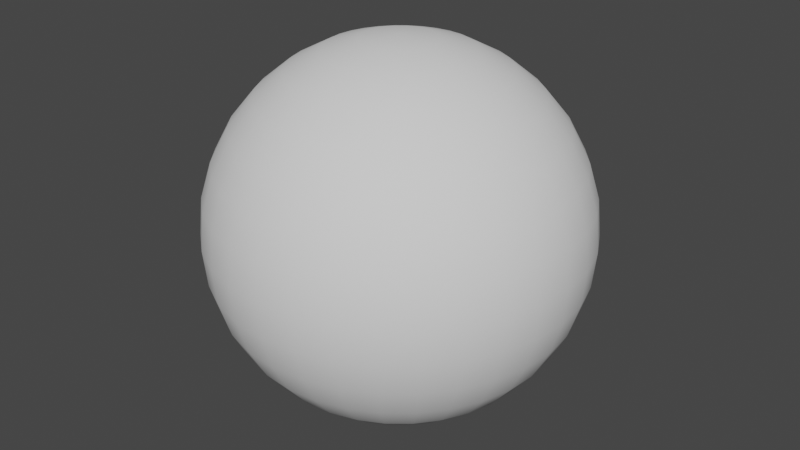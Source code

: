 # Source: sphere.blend  (saved by Blender 3.3.6; exported with 4.5.12 LTS)
import bpy
from mathutils import Matrix  # noqa: F401  (used for matrix-valued properties, if any)

bpy.ops.wm.read_factory_settings(use_empty=True)
scene = bpy.context.scene
scene.name = 'Scene'

# ---- collections
col_collection = bpy.data.collections.new('Collection'); scene.collection.children.link(col_collection)

# ---- world
world_world = bpy.data.worlds.new('World'); scene.world = world_world
world_world.use_nodes = True; world_world.node_tree.nodes.clear()
_N = world_world.node_tree.nodes; _L = world_world.node_tree.links
n0 = _N.new('ShaderNodeOutputWorld'); n0.name = 'World Output'; n0.location = (300, 300)
n1 = _N.new('ShaderNodeBackground'); n1.name = 'Background'; n1.location = (10, 300)
n1.inputs[0].default_value = (0.05088, 0.05088, 0.05088, 1.0)
_L.new(n1.outputs[0], n0.inputs[0])
n0.is_active_output = True
world_world.color = (0.05088, 0.05088, 0.05088)
world_world.use_sun_shadow = False
world_world.sun_shadow_jitter_overblur = 0.0

# ---- meshes
me_sphere = bpy.data.meshes.new('Sphere')
me_sphere.from_pydata([(2.229e-08, 0.2778, 0.4157), (2.229e-08, 0.4157, 0.2778), (2.229e-08, 0.4904, 0.09755), (2.229e-08, 0.5, 0.0), (2.229e-08, 0.4904, -0.09755), (2.229e-08, 0.4157, -0.2778), (0.01903, 0.09567, 0.4904), (0.03733, 0.1877, 0.4619), (0.05419, 0.2724, 0.4157), (0.06897, 0.3468, 0.3536), (0.08111, 0.4077, 0.2778), (0.09012, 0.4531, 0.1913), (0.09567, 0.481, 0.09755), (0.09755, 0.4904, 0.0), (0.09567, 0.481, -0.09755), (0.09012, 0.4531, -0.1913), (0.08111, 0.4077, -0.2778), (0.06897, 0.3468, -0.3536), (0.05419, 0.2724, -0.4157), (0.03733, 0.1877, -0.4619), (0.01903, 0.09567, -0.4904), (0.03733, 0.09012, 0.4904), (0.07322, 0.1768, 0.4619), (0.1063, 0.2566, 0.4157), (0.1353, 0.3266, 0.3536), (0.1591, 0.3841, 0.2778), (0.1768, 0.4268, 0.1913), (0.1877, 0.4531, 0.09755), (0.1913, 0.4619, 0.0), (0.1877, 0.4531, -0.09755), (0.1768, 0.4268, -0.1913), (0.1591, 0.3841, -0.2778), (0.1353, 0.3266, -0.3536), (0.1063, 0.2566, -0.4157), (0.07322, 0.1768, -0.4619), (0.03733, 0.09012, -0.4904), (0.05419, 0.08111, 0.4904), (0.1063, 0.1591, 0.4619), (0.1543, 0.231, 0.4157), (0.1964, 0.294, 0.3536), (0.231, 0.3457, 0.2778), (0.2566, 0.3841, 0.1913), (0.2724, 0.4077, 0.09755), (0.2778, 0.4157, 0.0), (0.2724, 0.4077, -0.09755), (0.2566, 0.3841, -0.1913), (0.231, 0.3457, -0.2778), (0.1964, 0.294, -0.3536), (0.1543, 0.231, -0.4157), (0.1063, 0.1591, -0.4619), (0.05419, 0.08111, -0.4904), (0.06897, 0.06897, 0.4904), (0.1353, 0.1353, 0.4619), (0.1964, 0.1964, 0.4157), (0.25, 0.25, 0.3536), (0.294, 0.294, 0.2778), (0.3266, 0.3266, 0.1913), (0.3468, 0.3468, 0.09755), (0.3536, 0.3536, 0.0), (0.3468, 0.3468, -0.09755), (0.3266, 0.3266, -0.1913), (0.294, 0.294, -0.2778), (0.25, 0.25, -0.3536), (0.1964, 0.1964, -0.4157), (0.1353, 0.1353, -0.4619), (0.06897, 0.06897, -0.4904), (0.08111, 0.05419, 0.4904), (0.1591, 0.1063, 0.4619), (0.231, 0.1543, 0.4157), (0.294, 0.1964, 0.3536), (0.3457, 0.231, 0.2778), (0.3841, 0.2566, 0.1913), (0.4077, 0.2724, 0.09755), (0.4157, 0.2778, 0.0), (0.4077, 0.2724, -0.09755), (0.3841, 0.2566, -0.1913), (0.3457, 0.231, -0.2778), (0.294, 0.1964, -0.3536), (0.231, 0.1543, -0.4157), (0.1591, 0.1063, -0.4619), (0.08111, 0.05419, -0.4904), (2.229e-08, 9.877e-09, 0.5), (0.09012, 0.03733, 0.4904), (0.1768, 0.07322, 0.4619), (0.2566, 0.1063, 0.4157), (0.3266, 0.1353, 0.3536), (0.3841, 0.1591, 0.2778), (0.4268, 0.1768, 0.1913), (0.4531, 0.1877, 0.09755), (0.4619, 0.1913, 0.0), (0.4531, 0.1877, -0.09755), (0.4268, 0.1768, -0.1913), (0.3841, 0.1591, -0.2778), (0.3266, 0.1353, -0.3536), (0.2566, 0.1063, -0.4157), (0.1768, 0.07322, -0.4619), (0.09012, 0.03733, -0.4904), (0.09567, 0.01903, 0.4904), (0.1877, 0.03733, 0.4619), (0.2724, 0.05419, 0.4157), (0.3468, 0.06897, 0.3536), (0.4077, 0.08111, 0.2778), (0.4531, 0.09012, 0.1913), (0.481, 0.09567, 0.09755), (0.4904, 0.09755, 0.0), (0.481, 0.09567, -0.09755), (0.4531, 0.09012, -0.1913), (0.4077, 0.08111, -0.2778), (0.3468, 0.06897, -0.3536), (0.2724, 0.05419, -0.4157), (0.1877, 0.03733, -0.4619), (0.09567, 0.01903, -0.4904), (0.09755, 4.289e-09, 0.4904), (0.1913, -1.298e-09, 0.4619), (0.2778, -1.62e-08, 0.4157), (0.3536, 1.733e-08, 0.3536), (0.4157, -3.483e-08, 0.2778), (0.4619, 3.223e-08, 0.1913), (0.4904, -3.483e-08, 0.09755), (0.5, -7.208e-08, 0.0), (0.4904, -3.483e-08, -0.09755), (0.4619, 3.223e-08, -0.1913), (0.4157, -3.483e-08, -0.2778), (0.3536, 1.733e-08, -0.3536), (0.2778, -1.62e-08, -0.4157), (0.1913, -1.298e-09, -0.4619), (0.09755, 4.289e-09, -0.4904), (0.09567, -0.01903, 0.4904), (0.1877, -0.03733, 0.4619), (0.2724, -0.05419, 0.4157), (0.3468, -0.06897, 0.3536), (0.4077, -0.08111, 0.2778), (0.4531, -0.09012, 0.1913), (0.481, -0.09567, 0.09755), (0.4904, -0.09755, 0.0), (0.481, -0.09567, -0.09755), (0.4531, -0.09012, -0.1913), (0.4077, -0.08111, -0.2778), (0.3468, -0.06897, -0.3536), (0.2724, -0.05419, -0.4157), (0.1877, -0.03733, -0.4619), (0.09567, -0.01903, -0.4904), (0.09012, -0.03733, 0.4904), (0.1768, -0.07322, 0.4619), (0.2566, -0.1063, 0.4157), (0.3266, -0.1353, 0.3536), (0.3841, -0.1591, 0.2778), (0.4268, -0.1768, 0.1913), (0.4531, -0.1877, 0.09755), (0.4619, -0.1913, 0.0), (0.4531, -0.1877, -0.09755), (0.4268, -0.1768, -0.1913), (0.3841, -0.1591, -0.2778), (0.3266, -0.1353, -0.3536), (0.2566, -0.1063, -0.4157), (0.1768, -0.07322, -0.4619), (0.09012, -0.03733, -0.4904), (0.08111, -0.05419, 0.4904), (0.1591, -0.1063, 0.4619), (0.231, -0.1543, 0.4157), (0.294, -0.1964, 0.3536), (0.3457, -0.231, 0.2778), (0.3841, -0.2566, 0.1913), (0.4077, -0.2724, 0.09755), (0.4157, -0.2778, 0.0), (0.4077, -0.2724, -0.09755), (0.3841, -0.2566, -0.1913), (0.3457, -0.231, -0.2778), (0.294, -0.1964, -0.3536), (0.231, -0.1543, -0.4157), (0.1591, -0.1063, -0.4619), (0.08111, -0.05419, -0.4904), (0.06897, -0.06897, 0.4904), (0.1353, -0.1353, 0.4619), (0.1964, -0.1964, 0.4157), (0.25, -0.25, 0.3536), (0.294, -0.294, 0.2778), (0.3266, -0.3266, 0.1913), (0.3468, -0.3468, 0.09755), (0.3536, -0.3536, 0.0), (0.3468, -0.3468, -0.09755), (0.3266, -0.3266, -0.1913), (0.294, -0.294, -0.2778), (0.25, -0.25, -0.3536), (0.1964, -0.1964, -0.4157), (0.1353, -0.1353, -0.4619), (0.06897, -0.06897, -0.4904), (0.05419, -0.08111, 0.4904), (0.1063, -0.1591, 0.4619), (0.1543, -0.231, 0.4157), (0.1964, -0.294, 0.3536), (0.231, -0.3457, 0.2778), (0.2566, -0.3841, 0.1913), (0.2724, -0.4077, 0.09755), (0.2778, -0.4157, 0.0), (0.2724, -0.4077, -0.09755), (0.2566, -0.3841, -0.1913), (0.231, -0.3457, -0.2778), (0.1964, -0.294, -0.3536), (0.1543, -0.231, -0.4157), (0.1063, -0.1591, -0.4619), (0.05419, -0.08111, -0.4904), (0.03733, -0.09012, 0.4904), (0.07322, -0.1768, 0.4619), (0.1063, -0.2566, 0.4157), (0.1353, -0.3266, 0.3536), (0.1591, -0.3841, 0.2778), (0.1768, -0.4268, 0.1913), (0.1877, -0.4531, 0.09755), (0.1913, -0.4619, 0.0), (0.1877, -0.4531, -0.09755), (0.1768, -0.4268, -0.1913), (0.1591, -0.3841, -0.2778), (0.1353, -0.3266, -0.3536), (0.1063, -0.2566, -0.4157), (0.07322, -0.1768, -0.4619), (0.03733, -0.09012, -0.4904), (0.01903, -0.09567, 0.4904), (0.03733, -0.1877, 0.4619), (0.05419, -0.2724, 0.4157), (0.06897, -0.3468, 0.3536), (0.08111, -0.4077, 0.2778), (0.09012, -0.4531, 0.1913), (0.09567, -0.481, 0.09755), (0.09754, -0.4904, 0.0), (0.09567, -0.481, -0.09755), (0.09012, -0.4531, -0.1913), (0.08111, -0.4077, -0.2778), (0.06897, -0.3468, -0.3536), (0.05419, -0.2724, -0.4157), (0.03733, -0.1877, -0.4619), (0.01903, -0.09567, -0.4904), (1.856e-08, -0.09755, 0.4904), (-3.791e-09, -0.1913, 0.4619), (-2.614e-08, -0.2778, 0.4157), (1.484e-08, -0.3536, 0.3536), (-2.987e-08, -0.4157, 0.2778), (3.719e-08, -0.4619, 0.1913), (-4.477e-08, -0.4904, 0.09755), (-1.416e-07, -0.5, 0.0), (-4.477e-08, -0.4904, -0.09755), (3.719e-08, -0.4619, -0.1913), (-2.987e-08, -0.4157, -0.2778), (1.484e-08, -0.3536, -0.3536), (-2.614e-08, -0.2778, -0.4157), (-3.791e-09, -0.1913, -0.4619), (1.856e-08, -0.09755, -0.4904), (-0.01903, -0.09567, 0.4904), (-0.03733, -0.1877, 0.4619), (-0.05419, -0.2724, 0.4157), (-0.06897, -0.3468, 0.3536), (-0.08111, -0.4077, 0.2778), (-0.09012, -0.4531, 0.1913), (-0.09567, -0.481, 0.09755), (-0.09755, -0.4904, 0.0), (-0.09567, -0.481, -0.09755), (-0.09012, -0.4531, -0.1913), (-0.08111, -0.4077, -0.2778), (-0.06897, -0.3468, -0.3536), (-0.05419, -0.2724, -0.4157), (-0.03733, -0.1877, -0.4619), (-0.01903, -0.09567, -0.4904), (-0.03733, -0.09012, 0.4904), (-0.07322, -0.1768, 0.4619), (-0.1063, -0.2566, 0.4157), (-0.1353, -0.3266, 0.3536), (-0.1591, -0.3841, 0.2778), (-0.1768, -0.4268, 0.1913), (-0.1877, -0.4531, 0.09755), (-0.1913, -0.4619, 0.0), (-0.1877, -0.4531, -0.09755), (-0.1768, -0.4268, -0.1913), (-0.1591, -0.3841, -0.2778), (-0.1353, -0.3266, -0.3536), (-0.1063, -0.2566, -0.4157), (-0.07322, -0.1768, -0.4619), (-0.03733, -0.09012, -0.4904), (-0.05419, -0.08111, 0.4904), (-0.1063, -0.1591, 0.4619), (-0.1543, -0.231, 0.4157), (-0.1964, -0.294, 0.3536), (-0.231, -0.3457, 0.2778), (-0.2566, -0.3841, 0.1913), (-0.2724, -0.4077, 0.09755), (-0.2778, -0.4157, 0.0), (-0.2724, -0.4077, -0.09755), (-0.2566, -0.3841, -0.1913), (-0.231, -0.3457, -0.2778), (-0.1964, -0.294, -0.3536), (-0.1543, -0.231, -0.4157), (-0.1063, -0.1591, -0.4619), (-0.05419, -0.08111, -0.4904), (-0.06897, -0.06897, 0.4904), (-0.1353, -0.1353, 0.4619), (-0.1964, -0.1964, 0.4157), (-0.25, -0.25, 0.3536), (-0.294, -0.294, 0.2778), (-0.3266, -0.3266, 0.1913), (-0.3468, -0.3468, 0.09755), (-0.3536, -0.3536, 0.0), (-0.3468, -0.3468, -0.09755), (-0.3266, -0.3266, -0.1913), (-0.294, -0.294, -0.2778), (-0.25, -0.25, -0.3536), (-0.1964, -0.1964, -0.4157), (-0.1353, -0.1353, -0.4619), (-0.06897, -0.06897, -0.4904), (2.229e-08, 9.877e-09, -0.5), (-0.08111, -0.05419, 0.4904), (-0.1591, -0.1063, 0.4619), (-0.231, -0.1543, 0.4157), (-0.294, -0.1964, 0.3536), (-0.3457, -0.231, 0.2778), (-0.3841, -0.2566, 0.1913), (-0.4077, -0.2724, 0.09755), (-0.4157, -0.2778, 0.0), (-0.4077, -0.2724, -0.09755), (-0.3841, -0.2566, -0.1913), (-0.3457, -0.231, -0.2778), (-0.294, -0.1964, -0.3536), (-0.231, -0.1543, -0.4157), (-0.1591, -0.1063, -0.4619), (-0.08111, -0.05419, -0.4904), (-0.09012, -0.03733, 0.4904), (-0.1768, -0.07322, 0.4619), (-0.2566, -0.1063, 0.4157), (-0.3266, -0.1353, 0.3536), (-0.3841, -0.1591, 0.2778), (-0.4268, -0.1768, 0.1913), (-0.4531, -0.1877, 0.09755), (-0.4619, -0.1913, 0.0), (-0.4531, -0.1877, -0.09755), (-0.4268, -0.1768, -0.1913), (-0.3841, -0.1591, -0.2778), (-0.3266, -0.1353, -0.3536), (-0.2566, -0.1063, -0.4157), (-0.1768, -0.07322, -0.4619), (-0.09012, -0.03733, -0.4904), (-0.09567, -0.01903, 0.4904), (-0.1877, -0.03733, 0.4619), (-0.2724, -0.05419, 0.4157), (-0.3468, -0.06897, 0.3536), (-0.4077, -0.08111, 0.2778), (-0.4531, -0.09012, 0.1913), (-0.481, -0.09567, 0.09755), (-0.4904, -0.09754, 0.0), (-0.481, -0.09567, -0.09755), (-0.4531, -0.09012, -0.1913), (-0.4077, -0.08111, -0.2778), (-0.3468, -0.06897, -0.3536), (-0.2724, -0.05419, -0.4157), (-0.1877, -0.03733, -0.4619), (-0.09567, -0.01903, -0.4904), (-0.09755, 1.919e-08, 0.4904), (-0.1913, 3.595e-08, 0.4619), (-0.2778, 8.438e-08, 0.4157), (-0.3536, 2.478e-08, 0.3536), (-0.4157, 9.183e-08, 0.2778), (-0.4619, 1.733e-08, 0.1913), (-0.4904, 1.44e-07, 0.09755), (-0.5, 2.334e-07, 0.0), (-0.4904, 1.44e-07, -0.09755), (-0.4619, 1.733e-08, -0.1913), (-0.4157, 9.183e-08, -0.2778), (-0.3536, 2.478e-08, -0.3536), (-0.2778, 8.438e-08, -0.4157), (-0.1913, 3.595e-08, -0.4619), (-0.09755, 1.919e-08, -0.4904), (-0.09567, 0.01903, 0.4904), (-0.1877, 0.03733, 0.4619), (-0.2724, 0.05419, 0.4157), (-0.3468, 0.06897, 0.3536), (-0.4077, 0.08111, 0.2778), (-0.4531, 0.09012, 0.1913), (-0.481, 0.09567, 0.09755), (-0.4904, 0.09755, 0.0), (-0.481, 0.09567, -0.09755), (-0.4531, 0.09012, -0.1913), (-0.4077, 0.08111, -0.2778), (-0.3468, 0.06897, -0.3536), (-0.2724, 0.05419, -0.4157), (-0.1877, 0.03733, -0.4619), (-0.09567, 0.01903, -0.4904), (-0.09012, 0.03733, 0.4904), (-0.1768, 0.07322, 0.4619), (-0.2566, 0.1063, 0.4157), (-0.3266, 0.1353, 0.3536), (-0.3841, 0.1591, 0.2778), (-0.4268, 0.1768, 0.1913), (-0.4531, 0.1877, 0.09755), (-0.4619, 0.1913, 0.0), (-0.4531, 0.1877, -0.09755), (-0.4268, 0.1768, -0.1913), (-0.3841, 0.1591, -0.2778), (-0.3266, 0.1353, -0.3536), (-0.2566, 0.1063, -0.4157), (-0.1768, 0.07322, -0.4619), (-0.09012, 0.03733, -0.4904), (-0.08111, 0.05419, 0.4904), (-0.1591, 0.1063, 0.4619), (-0.231, 0.1543, 0.4157), (-0.294, 0.1964, 0.3536), (-0.3457, 0.231, 0.2778), (-0.3841, 0.2566, 0.1913), (-0.4077, 0.2724, 0.09755), (-0.4157, 0.2778, 0.0), (-0.4077, 0.2724, -0.09755), (-0.3841, 0.2566, -0.1913), (-0.3457, 0.231, -0.2778), (-0.294, 0.1964, -0.3536), (-0.231, 0.1543, -0.4157), (-0.1591, 0.1063, -0.4619), (-0.08111, 0.05419, -0.4904), (-0.06897, 0.06897, 0.4904), (-0.1353, 0.1353, 0.4619), (-0.1964, 0.1964, 0.4157), (-0.25, 0.25, 0.3536), (-0.294, 0.294, 0.2778), (-0.3266, 0.3266, 0.1913), (-0.3468, 0.3468, 0.09755), (-0.3536, 0.3536, 0.0), (-0.3468, 0.3468, -0.09755), (-0.3266, 0.3266, -0.1913), (-0.294, 0.294, -0.2778), (-0.25, 0.25, -0.3536), (-0.1964, 0.1964, -0.4157), (-0.1353, 0.1353, -0.4619), (-0.06897, 0.06897, -0.4904), (-0.05419, 0.08111, 0.4904), (-0.1063, 0.1591, 0.4619), (-0.1543, 0.231, 0.4157), (-0.1964, 0.294, 0.3536), (-0.231, 0.3457, 0.2778), (-0.2566, 0.3841, 0.1913), (-0.2724, 0.4077, 0.09755), (-0.2778, 0.4157, 0.0), (-0.2724, 0.4077, -0.09755), (-0.2566, 0.3841, -0.1913), (-0.231, 0.3457, -0.2778), (-0.1964, 0.294, -0.3536), (-0.1543, 0.231, -0.4157), (-0.1063, 0.1591, -0.4619), (-0.05419, 0.08111, -0.4904), (-0.03733, 0.09012, 0.4904), (-0.07322, 0.1768, 0.4619), (-0.1063, 0.2566, 0.4157), (-0.1353, 0.3266, 0.3536), (-0.1591, 0.3841, 0.2778), (-0.1768, 0.4268, 0.1913), (-0.1877, 0.4531, 0.09755), (-0.1913, 0.4619, 0.0), (-0.1877, 0.4531, -0.09755), (-0.1768, 0.4268, -0.1913), (-0.1591, 0.3841, -0.2778), (-0.1353, 0.3266, -0.3536), (-0.1063, 0.2566, -0.4157), (-0.07322, 0.1768, -0.4619), (-0.03733, 0.09012, -0.4904), (-0.01903, 0.09567, 0.4904), (-0.03733, 0.1877, 0.4619), (-0.05419, 0.2724, 0.4157), (-0.06897, 0.3468, 0.3536), (-0.08111, 0.4077, 0.2778), (-0.09012, 0.4531, 0.1913), (-0.09567, 0.481, 0.09755), (-0.09754, 0.4904, 0.0), (-0.09567, 0.481, -0.09755), (-0.09012, 0.4531, -0.1913), (-0.08111, 0.4077, -0.2778), (-0.06897, 0.3468, -0.3536), (-0.05419, 0.2724, -0.4157), (-0.03733, 0.1877, -0.4619), (-0.01903, 0.09567, -0.4904), (2.974e-08, 0.09755, 0.4904), (5.581e-08, 0.1913, 0.4619), (6.699e-08, 0.3536, 0.3536), (5.209e-08, 0.4619, 0.1913), (5.209e-08, 0.4619, -0.1913), (6.699e-08, 0.3536, -0.3536), (1.303e-07, 0.2778, -0.4157), (5.581e-08, 0.1913, -0.4619), (2.974e-08, 0.09755, -0.4904)], [], [(480, 479, 18, 19), (2, 476, 11, 12), (481, 480, 19, 20), (3, 2, 12, 13), (473, 81, 6), (307, 481, 20), (4, 3, 13, 14), (474, 473, 6, 7), (477, 4, 14, 15), (0, 474, 7, 8), (5, 477, 15, 16), (475, 0, 8, 9), (478, 5, 16, 17), (1, 475, 9, 10), (479, 478, 17, 18), (476, 1, 10, 11), (18, 17, 32, 33), (11, 10, 25, 26), (19, 18, 33, 34), (12, 11, 26, 27), (20, 19, 34, 35), (13, 12, 27, 28), (6, 81, 21), (307, 20, 35), (14, 13, 28, 29), (7, 6, 21, 22), (15, 14, 29, 30), (8, 7, 22, 23), (16, 15, 30, 31), (9, 8, 23, 24), (17, 16, 31, 32), (10, 9, 24, 25), (22, 21, 36, 37), (30, 29, 44, 45), (23, 22, 37, 38), (31, 30, 45, 46), (24, 23, 38, 39), (32, 31, 46, 47), (25, 24, 39, 40), (33, 32, 47, 48), (26, 25, 40, 41), (34, 33, 48, 49), (27, 26, 41, 42), (35, 34, 49, 50), (28, 27, 42, 43), (21, 81, 36), (307, 35, 50), (29, 28, 43, 44), (41, 40, 55, 56), (49, 48, 63, 64), (42, 41, 56, 57), (50, 49, 64, 65), (43, 42, 57, 58), (36, 81, 51), (307, 50, 65), (44, 43, 58, 59), (37, 36, 51, 52), (45, 44, 59, 60), (38, 37, 52, 53), (46, 45, 60, 61), (39, 38, 53, 54), (47, 46, 61, 62), (40, 39, 54, 55), (48, 47, 62, 63), (60, 59, 74, 75), (53, 52, 67, 68), (61, 60, 75, 76), (54, 53, 68, 69), (62, 61, 76, 77), (55, 54, 69, 70), (63, 62, 77, 78), (56, 55, 70, 71), (64, 63, 78, 79), (57, 56, 71, 72), (65, 64, 79, 80), (58, 57, 72, 73), (51, 81, 66), (307, 65, 80), (59, 58, 73, 74), (52, 51, 66, 67), (79, 78, 94, 95), (72, 71, 87, 88), (80, 79, 95, 96), (73, 72, 88, 89), (66, 81, 82), (307, 80, 96), (74, 73, 89, 90), (67, 66, 82, 83), (75, 74, 90, 91), (68, 67, 83, 84), (76, 75, 91, 92), (69, 68, 84, 85), (77, 76, 92, 93), (70, 69, 85, 86), (78, 77, 93, 94), (71, 70, 86, 87), (92, 91, 106, 107), (85, 84, 99, 100), (93, 92, 107, 108), (86, 85, 100, 101), (94, 93, 108, 109), (87, 86, 101, 102), (95, 94, 109, 110), (88, 87, 102, 103), (96, 95, 110, 111), (89, 88, 103, 104), (82, 81, 97), (307, 96, 111), (90, 89, 104, 105), (83, 82, 97, 98), (91, 90, 105, 106), (84, 83, 98, 99), (111, 110, 125, 126), (104, 103, 118, 119), (97, 81, 112), (307, 111, 126), (105, 104, 119, 120), (98, 97, 112, 113), (106, 105, 120, 121), (99, 98, 113, 114), (107, 106, 121, 122), (100, 99, 114, 115), (108, 107, 122, 123), (101, 100, 115, 116), (109, 108, 123, 124), (102, 101, 116, 117), (110, 109, 124, 125), (103, 102, 117, 118), (115, 114, 129, 130), (123, 122, 137, 138), (116, 115, 130, 131), (124, 123, 138, 139), (117, 116, 131, 132), (125, 124, 139, 140), (118, 117, 132, 133), (126, 125, 140, 141), (119, 118, 133, 134), (112, 81, 127), (307, 126, 141), (120, 119, 134, 135), (113, 112, 127, 128), (121, 120, 135, 136), (114, 113, 128, 129), (122, 121, 136, 137), (134, 133, 148, 149), (127, 81, 142), (307, 141, 156), (135, 134, 149, 150), (128, 127, 142, 143), (136, 135, 150, 151), (129, 128, 143, 144), (137, 136, 151, 152), (130, 129, 144, 145), (138, 137, 152, 153), (131, 130, 145, 146), (139, 138, 153, 154), (132, 131, 146, 147), (140, 139, 154, 155), (133, 132, 147, 148), (141, 140, 155, 156), (153, 152, 167, 168), (146, 145, 160, 161), (154, 153, 168, 169), (147, 146, 161, 162), (155, 154, 169, 170), (148, 147, 162, 163), (156, 155, 170, 171), (149, 148, 163, 164), (142, 81, 157), (307, 156, 171), (150, 149, 164, 165), (143, 142, 157, 158), (151, 150, 165, 166), (144, 143, 158, 159), (152, 151, 166, 167), (145, 144, 159, 160), (157, 81, 172), (307, 171, 186), (165, 164, 179, 180), (158, 157, 172, 173), (166, 165, 180, 181), (159, 158, 173, 174), (167, 166, 181, 182), (160, 159, 174, 175), (168, 167, 182, 183), (161, 160, 175, 176), (169, 168, 183, 184), (162, 161, 176, 177), (170, 169, 184, 185), (163, 162, 177, 178), (171, 170, 185, 186), (164, 163, 178, 179), (176, 175, 190, 191), (184, 183, 198, 199), (177, 176, 191, 192), (185, 184, 199, 200), (178, 177, 192, 193), (186, 185, 200, 201), (179, 178, 193, 194), (172, 81, 187), (307, 186, 201), (180, 179, 194, 195), (173, 172, 187, 188), (181, 180, 195, 196), (174, 173, 188, 189), (182, 181, 196, 197), (175, 174, 189, 190), (183, 182, 197, 198), (195, 194, 209, 210), (188, 187, 202, 203), (196, 195, 210, 211), (189, 188, 203, 204), (197, 196, 211, 212), (190, 189, 204, 205), (198, 197, 212, 213), (191, 190, 205, 206), (199, 198, 213, 214), (192, 191, 206, 207), (200, 199, 214, 215), (193, 192, 207, 208), (201, 200, 215, 216), (194, 193, 208, 209), (187, 81, 202), (307, 201, 216), (214, 213, 228, 229), (207, 206, 221, 222), (215, 214, 229, 230), (208, 207, 222, 223), (216, 215, 230, 231), (209, 208, 223, 224), (202, 81, 217), (307, 216, 231), (210, 209, 224, 225), (203, 202, 217, 218), (211, 210, 225, 226), (204, 203, 218, 219), (212, 211, 226, 227), (205, 204, 219, 220), (213, 212, 227, 228), (206, 205, 220, 221), (226, 225, 240, 241), (219, 218, 233, 234), (227, 226, 241, 242), (220, 219, 234, 235), (228, 227, 242, 243), (221, 220, 235, 236), (229, 228, 243, 244), (222, 221, 236, 237), (230, 229, 244, 245), (223, 222, 237, 238), (231, 230, 245, 246), (224, 223, 238, 239), (217, 81, 232), (307, 231, 246), (225, 224, 239, 240), (218, 217, 232, 233), (245, 244, 259, 260), (238, 237, 252, 253), (246, 245, 260, 261), (239, 238, 253, 254), (232, 81, 247), (307, 246, 261), (240, 239, 254, 255), (233, 232, 247, 248), (241, 240, 255, 256), (234, 233, 248, 249), (242, 241, 256, 257), (235, 234, 249, 250), (243, 242, 257, 258), (236, 235, 250, 251), (244, 243, 258, 259), (237, 236, 251, 252), (249, 248, 263, 264), (257, 256, 271, 272), (250, 249, 264, 265), (258, 257, 272, 273), (251, 250, 265, 266), (259, 258, 273, 274), (252, 251, 266, 267), (260, 259, 274, 275), (253, 252, 267, 268), (261, 260, 275, 276), (254, 253, 268, 269), (247, 81, 262), (307, 261, 276), (255, 254, 269, 270), (248, 247, 262, 263), (256, 255, 270, 271), (268, 267, 282, 283), (276, 275, 290, 291), (269, 268, 283, 284), (262, 81, 277), (307, 276, 291), (270, 269, 284, 285), (263, 262, 277, 278), (271, 270, 285, 286), (264, 263, 278, 279), (272, 271, 286, 287), (265, 264, 279, 280), (273, 272, 287, 288), (266, 265, 280, 281), (274, 273, 288, 289), (267, 266, 281, 282), (275, 274, 289, 290), (287, 286, 301, 302), (280, 279, 294, 295), (288, 287, 302, 303), (281, 280, 295, 296), (289, 288, 303, 304), (282, 281, 296, 297), (290, 289, 304, 305), (283, 282, 297, 298), (291, 290, 305, 306), (284, 283, 298, 299), (277, 81, 292), (307, 291, 306), (285, 284, 299, 300), (278, 277, 292, 293), (286, 285, 300, 301), (279, 278, 293, 294), (306, 305, 321, 322), (299, 298, 314, 315), (292, 81, 308), (307, 306, 322), (300, 299, 315, 316), (293, 292, 308, 309), (301, 300, 316, 317), (294, 293, 309, 310), (302, 301, 317, 318), (295, 294, 310, 311), (303, 302, 318, 319), (296, 295, 311, 312), (304, 303, 319, 320), (297, 296, 312, 313), (305, 304, 320, 321), (298, 297, 313, 314), (311, 310, 325, 326), (319, 318, 333, 334), (312, 311, 326, 327), (320, 319, 334, 335), (313, 312, 327, 328), (321, 320, 335, 336), (314, 313, 328, 329), (322, 321, 336, 337), (315, 314, 329, 330), (308, 81, 323), (307, 322, 337), (316, 315, 330, 331), (309, 308, 323, 324), (317, 316, 331, 332), (310, 309, 324, 325), (318, 317, 332, 333), (330, 329, 344, 345), (323, 81, 338), (307, 337, 352), (331, 330, 345, 346), (324, 323, 338, 339), (332, 331, 346, 347), (325, 324, 339, 340), (333, 332, 347, 348), (326, 325, 340, 341), (334, 333, 348, 349), (327, 326, 341, 342), (335, 334, 349, 350), (328, 327, 342, 343), (336, 335, 350, 351), (329, 328, 343, 344), (337, 336, 351, 352), (349, 348, 363, 364), (342, 341, 356, 357), (350, 349, 364, 365), (343, 342, 357, 358), (351, 350, 365, 366), (344, 343, 358, 359), (352, 351, 366, 367), (345, 344, 359, 360), (338, 81, 353), (307, 352, 367), (346, 345, 360, 361), (339, 338, 353, 354), (347, 346, 361, 362), (340, 339, 354, 355), (348, 347, 362, 363), (341, 340, 355, 356), (307, 367, 382), (361, 360, 375, 376), (354, 353, 368, 369), (362, 361, 376, 377), (355, 354, 369, 370), (363, 362, 377, 378), (356, 355, 370, 371), (364, 363, 378, 379), (357, 356, 371, 372), (365, 364, 379, 380), (358, 357, 372, 373), (366, 365, 380, 381), (359, 358, 373, 374), (367, 366, 381, 382), (360, 359, 374, 375), (353, 81, 368), (380, 379, 394, 395), (373, 372, 387, 388), (381, 380, 395, 396), (374, 373, 388, 389), (382, 381, 396, 397), (375, 374, 389, 390), (368, 81, 383), (307, 382, 397), (376, 375, 390, 391), (369, 368, 383, 384), (377, 376, 391, 392), (370, 369, 384, 385), (378, 377, 392, 393), (371, 370, 385, 386), (379, 378, 393, 394), (372, 371, 386, 387), (384, 383, 398, 399), (392, 391, 406, 407), (385, 384, 399, 400), (393, 392, 407, 408), (386, 385, 400, 401), (394, 393, 408, 409), (387, 386, 401, 402), (395, 394, 409, 410), (388, 387, 402, 403), (396, 395, 410, 411), (389, 388, 403, 404), (397, 396, 411, 412), (390, 389, 404, 405), (383, 81, 398), (307, 397, 412), (391, 390, 405, 406), (403, 402, 417, 418), (411, 410, 425, 426), (404, 403, 418, 419), (412, 411, 426, 427), (405, 404, 419, 420), (398, 81, 413), (307, 412, 427), (406, 405, 420, 421), (399, 398, 413, 414), (407, 406, 421, 422), (400, 399, 414, 415), (408, 407, 422, 423), (401, 400, 415, 416), (409, 408, 423, 424), (402, 401, 416, 417), (410, 409, 424, 425), (422, 421, 436, 437), (415, 414, 429, 430), (423, 422, 437, 438), (416, 415, 430, 431), (424, 423, 438, 439), (417, 416, 431, 432), (425, 424, 439, 440), (418, 417, 432, 433), (426, 425, 440, 441), (419, 418, 433, 434), (427, 426, 441, 442), (420, 419, 434, 435), (413, 81, 428), (307, 427, 442), (421, 420, 435, 436), (414, 413, 428, 429), (441, 440, 455, 456), (434, 433, 448, 449), (442, 441, 456, 457), (435, 434, 449, 450), (428, 81, 443), (307, 442, 457), (436, 435, 450, 451), (429, 428, 443, 444), (437, 436, 451, 452), (430, 429, 444, 445), (438, 437, 452, 453), (431, 430, 445, 446), (439, 438, 453, 454), (432, 431, 446, 447), (440, 439, 454, 455), (433, 432, 447, 448), (445, 444, 459, 460), (453, 452, 467, 468), (446, 445, 460, 461), (454, 453, 468, 469), (447, 446, 461, 462), (455, 454, 469, 470), (448, 447, 462, 463), (456, 455, 470, 471), (449, 448, 463, 464), (457, 456, 471, 472), (450, 449, 464, 465), (443, 81, 458), (307, 457, 472), (451, 450, 465, 466), (444, 443, 458, 459), (452, 451, 466, 467), (464, 463, 476, 2), (472, 471, 480, 481), (465, 464, 2, 3), (458, 81, 473), (307, 472, 481), (466, 465, 3, 4), (459, 458, 473, 474), (467, 466, 4, 477), (460, 459, 474, 0), (468, 467, 477, 5), (461, 460, 0, 475), (469, 468, 5, 478), (462, 461, 475, 1), (470, 469, 478, 479), (463, 462, 1, 476), (471, 470, 479, 480)])
me_sphere.polygons.foreach_set('use_smooth', [True] * 512)
_uv = me_sphere.uv_layers.new(name='UVMap')
_uv.uv.foreach_set('vector', [0.4258, 0.5647, 0.3857, 0.5981, 0.3687, 0.5735, 0.4147, 0.5485, 0.1434, 0.7057, 0.2074, 0.6688, 0.2446, 0.7204, 0.1884, 0.7684, 0.4644, 0.5324, 0.4258, 0.5647, 0.4147, 0.5485, 0.4589, 0.5243, 0.07077, 0.7482, 0.1434, 0.7057, 0.1884, 0.7684, 0.1231, 0.8239, 0.4504, 0.5281, 0.4932, 0.5029, 0.4561, 0.536, 0.5025, 0.5003, 0.4644, 0.5324, 0.4589, 0.5243, 0.1845, 0.7647, 0.1138, 0.8233, 0.05796, 0.7406, 0.1388, 0.6972, 0.4071, 0.5534, 0.4504, 0.5281, 0.4561, 0.536, 0.4186, 0.5692, 0.2443, 0.7154, 0.1845, 0.7647, 0.1388, 0.6972, 0.2071, 0.6607, 0.3623, 0.5795, 0.4071, 0.5534, 0.4186, 0.5692, 0.3797, 0.6034, 0.2964, 0.6723, 0.2443, 0.7154, 0.2071, 0.6607, 0.2666, 0.6287, 0.315, 0.6069, 0.3623, 0.5795, 0.3797, 0.6034, 0.3385, 0.6393, 0.3429, 0.6338, 0.2964, 0.6723, 0.2666, 0.6287, 0.3199, 0.6, 0.2642, 0.6363, 0.315, 0.6069, 0.3385, 0.6393, 0.294, 0.6779, 0.3857, 0.5981, 0.3429, 0.6338, 0.3199, 0.6, 0.3687, 0.5735, 0.2074, 0.6688, 0.2642, 0.6363, 0.294, 0.6779, 0.2446, 0.7204, 0.3687, 0.5735, 0.3199, 0.6, 0.3038, 0.5624, 0.357, 0.546, 0.2446, 0.7204, 0.294, 0.6779, 0.3314, 0.7131, 0.2907, 0.7643, 0.4147, 0.5485, 0.3687, 0.5735, 0.357, 0.546, 0.4069, 0.5305, 0.1884, 0.7684, 0.2446, 0.7204, 0.2907, 0.7643, 0.2443, 0.8222, 0.4589, 0.5243, 0.4147, 0.5485, 0.4069, 0.5305, 0.455, 0.5153, 0.1231, 0.8239, 0.1884, 0.7684, 0.2443, 0.8222, 0.1897, 0.8897, 0.4561, 0.536, 0.4932, 0.5029, 0.4632, 0.5425, 0.5025, 0.5003, 0.4589, 0.5243, 0.455, 0.5153, 0.1388, 0.6972, 0.05796, 0.7406, 0.01961, 0.6486, 0.1073, 0.6221, 0.4186, 0.5692, 0.4561, 0.536, 0.4632, 0.5425, 0.4329, 0.5824, 0.2071, 0.6607, 0.1388, 0.6972, 0.1073, 0.6221, 0.1814, 0.5997, 0.3797, 0.6034, 0.4186, 0.5692, 0.4329, 0.5824, 0.4013, 0.6235, 0.2666, 0.6287, 0.2071, 0.6607, 0.1814, 0.5997, 0.246, 0.5801, 0.3385, 0.6393, 0.3797, 0.6034, 0.4013, 0.6235, 0.3678, 0.6667, 0.3199, 0.6, 0.2666, 0.6287, 0.246, 0.5801, 0.3038, 0.5624, 0.294, 0.6779, 0.3385, 0.6393, 0.3678, 0.6667, 0.3314, 0.7131, 0.4329, 0.5824, 0.4632, 0.5425, 0.4715, 0.5476, 0.4495, 0.5927, 0.1814, 0.5997, 0.1073, 0.6221, 0.09118, 0.5423, 0.1681, 0.5349, 0.4013, 0.6235, 0.4329, 0.5824, 0.4495, 0.5927, 0.4264, 0.6391, 0.246, 0.5801, 0.1814, 0.5997, 0.1681, 0.5349, 0.2352, 0.5284, 0.3678, 0.6667, 0.4013, 0.6235, 0.4264, 0.6391, 0.4018, 0.688, 0.3038, 0.5624, 0.246, 0.5801, 0.2352, 0.5284, 0.2955, 0.5224, 0.3314, 0.7131, 0.3678, 0.6667, 0.4018, 0.688, 0.3748, 0.7407, 0.357, 0.546, 0.3038, 0.5624, 0.2955, 0.5224, 0.3508, 0.5167, 0.2907, 0.7643, 0.3314, 0.7131, 0.3748, 0.7407, 0.3446, 0.7989, 0.4069, 0.5305, 0.357, 0.546, 0.3508, 0.5167, 0.4029, 0.5112, 0.2443, 0.8222, 0.2907, 0.7643, 0.3446, 0.7989, 0.3097, 0.865, 0.455, 0.5153, 0.4069, 0.5305, 0.4029, 0.5112, 0.453, 0.5058, 0.1897, 0.8897, 0.2443, 0.8222, 0.3097, 0.865, 0.2684, 0.9423, 0.4632, 0.5425, 0.4932, 0.5029, 0.4715, 0.5476, 0.5025, 0.5003, 0.455, 0.5153, 0.453, 0.5058, 0.1073, 0.6221, 0.01961, 0.6486, 0.0001295, 0.5511, 0.09118, 0.5423, 0.3446, 0.7989, 0.3748, 0.7407, 0.423, 0.7595, 0.4043, 0.8227, 0.4029, 0.5112, 0.3508, 0.5167, 0.3505, 0.4868, 0.4026, 0.4916, 0.3097, 0.865, 0.3446, 0.7989, 0.4043, 0.8227, 0.3826, 0.8947, 0.453, 0.5058, 0.4029, 0.5112, 0.4026, 0.4916, 0.4529, 0.496, 0.2684, 0.9423, 0.3097, 0.865, 0.3826, 0.8947, 0.3566, 0.9793, 0.4715, 0.5476, 0.4932, 0.5029, 0.4807, 0.551, 0.5025, 0.5003, 0.453, 0.5058, 0.4529, 0.496, 0.09118, 0.5423, 0.0001295, 0.5511, 8.994e-05, 0.4519, 0.09102, 0.461, 0.4495, 0.5927, 0.4715, 0.5476, 0.4807, 0.551, 0.4678, 0.5995, 0.1681, 0.5349, 0.09118, 0.5423, 0.09102, 0.461, 0.1679, 0.4689, 0.4264, 0.6391, 0.4495, 0.5927, 0.4678, 0.5995, 0.4541, 0.6496, 0.2352, 0.5284, 0.1681, 0.5349, 0.1679, 0.4689, 0.2348, 0.4755, 0.4018, 0.688, 0.4264, 0.6391, 0.4541, 0.6496, 0.4393, 0.7024, 0.2955, 0.5224, 0.2352, 0.5284, 0.2348, 0.4755, 0.2951, 0.4815, 0.3748, 0.7407, 0.4018, 0.688, 0.4393, 0.7024, 0.423, 0.7595, 0.3508, 0.5167, 0.2955, 0.5224, 0.2951, 0.4815, 0.3505, 0.4868, 0.1679, 0.4689, 0.09102, 0.461, 0.1067, 0.3814, 0.1807, 0.4042, 0.4541, 0.6496, 0.4678, 0.5995, 0.4871, 0.6027, 0.4834, 0.6545, 0.2348, 0.4755, 0.1679, 0.4689, 0.1807, 0.4042, 0.2447, 0.4235, 0.4393, 0.7024, 0.4541, 0.6496, 0.4834, 0.6545, 0.4791, 0.7094, 0.2951, 0.4815, 0.2348, 0.4755, 0.2447, 0.4235, 0.3028, 0.4413, 0.423, 0.7595, 0.4393, 0.7024, 0.4791, 0.7094, 0.474, 0.7688, 0.3505, 0.4868, 0.2951, 0.4815, 0.3028, 0.4413, 0.3561, 0.4573, 0.4043, 0.8227, 0.423, 0.7595, 0.474, 0.7688, 0.4679, 0.8347, 0.4026, 0.4916, 0.3505, 0.4868, 0.3561, 0.4573, 0.4063, 0.4722, 0.3826, 0.8947, 0.4043, 0.8227, 0.4679, 0.8347, 0.4603, 0.91, 0.4529, 0.496, 0.4026, 0.4916, 0.4063, 0.4722, 0.4547, 0.4864, 0.3566, 0.9793, 0.3826, 0.8947, 0.4603, 0.91, 0.4511, 0.9987, 0.4807, 0.551, 0.4932, 0.5029, 0.4903, 0.5525, 0.5025, 0.5003, 0.4529, 0.496, 0.4547, 0.4864, 0.09102, 0.461, 8.994e-05, 0.4519, 0.01938, 0.3546, 0.1067, 0.3814, 0.4678, 0.5995, 0.4807, 0.551, 0.4903, 0.5525, 0.4871, 0.6027, 0.4063, 0.4722, 0.3561, 0.4573, 0.3673, 0.4296, 0.4136, 0.454, 0.4603, 0.91, 0.4679, 0.8347, 0.5329, 0.8342, 0.5401, 0.91, 0.4547, 0.4864, 0.4063, 0.4722, 0.4136, 0.454, 0.4583, 0.4773, 0.4511, 0.9987, 0.4603, 0.91, 0.5401, 0.91, 0.5482, 0.9995, 0.4903, 0.5525, 0.4932, 0.5029, 0.5, 0.5522, 0.5025, 0.5003, 0.4547, 0.4864, 0.4583, 0.4773, 0.1067, 0.3814, 0.01938, 0.3546, 0.0573, 0.2629, 0.1377, 0.3062, 0.4871, 0.6027, 0.4903, 0.5525, 0.5, 0.5522, 0.5066, 0.602, 0.1807, 0.4042, 0.1067, 0.3814, 0.1377, 0.3062, 0.2055, 0.3429, 0.4834, 0.6545, 0.4871, 0.6027, 0.5066, 0.602, 0.5131, 0.6537, 0.2447, 0.4235, 0.1807, 0.4042, 0.2055, 0.3429, 0.2654, 0.3749, 0.4791, 0.7094, 0.4834, 0.6545, 0.5131, 0.6537, 0.5196, 0.7085, 0.3028, 0.4413, 0.2447, 0.4235, 0.2654, 0.3749, 0.3183, 0.4034, 0.474, 0.7688, 0.4791, 0.7094, 0.5196, 0.7085, 0.5261, 0.768, 0.3561, 0.4573, 0.3028, 0.4413, 0.3183, 0.4034, 0.3673, 0.4296, 0.4679, 0.8347, 0.474, 0.7688, 0.5261, 0.768, 0.5329, 0.8342, 0.2654, 0.3749, 0.2055, 0.3429, 0.2422, 0.288, 0.2942, 0.331, 0.5196, 0.7085, 0.5131, 0.6537, 0.5422, 0.6471, 0.5592, 0.6997, 0.3183, 0.4034, 0.2654, 0.3749, 0.2942, 0.331, 0.3408, 0.3693, 0.5261, 0.768, 0.5196, 0.7085, 0.5592, 0.6997, 0.5773, 0.757, 0.3673, 0.4296, 0.3183, 0.4034, 0.3408, 0.3693, 0.3837, 0.4045, 0.5329, 0.8342, 0.5261, 0.768, 0.5773, 0.757, 0.5969, 0.821, 0.4136, 0.454, 0.3673, 0.4296, 0.3837, 0.4045, 0.4244, 0.4375, 0.5401, 0.91, 0.5329, 0.8342, 0.5969, 0.821, 0.6189, 0.8944, 0.4583, 0.4773, 0.4136, 0.454, 0.4244, 0.4375, 0.4636, 0.4692, 0.5482, 0.9995, 0.5401, 0.91, 0.6189, 0.8944, 0.6444, 0.9813, 0.5, 0.5522, 0.4932, 0.5029, 0.5095, 0.5499, 0.5025, 0.5003, 0.4583, 0.4773, 0.4636, 0.4692, 0.1377, 0.3062, 0.0573, 0.2629, 0.1125, 0.1804, 0.1829, 0.2387, 0.5066, 0.602, 0.5, 0.5522, 0.5095, 0.5499, 0.5257, 0.5976, 0.2055, 0.3429, 0.1377, 0.3062, 0.1829, 0.2387, 0.2422, 0.288, 0.5131, 0.6537, 0.5066, 0.602, 0.5257, 0.5976, 0.5422, 0.6471, 0.4636, 0.4692, 0.4244, 0.4375, 0.4381, 0.4235, 0.4705, 0.4622, 0.6444, 0.9813, 0.6189, 0.8944, 0.6936, 0.8636, 0.7359, 0.9445, 0.5095, 0.5499, 0.4932, 0.5029, 0.5184, 0.5458, 0.5025, 0.5003, 0.4636, 0.4692, 0.4705, 0.4622, 0.1829, 0.2387, 0.1125, 0.1804, 0.1829, 0.1105, 0.2403, 0.1814, 0.5257, 0.5976, 0.5095, 0.5499, 0.5184, 0.5458, 0.5436, 0.5894, 0.2422, 0.288, 0.1829, 0.2387, 0.2403, 0.1814, 0.2889, 0.2413, 0.5422, 0.6471, 0.5257, 0.5976, 0.5436, 0.5894, 0.5695, 0.6349, 0.2942, 0.331, 0.2422, 0.288, 0.2889, 0.2413, 0.3313, 0.2936, 0.5592, 0.6997, 0.5422, 0.6471, 0.5695, 0.6349, 0.5965, 0.6833, 0.3408, 0.3693, 0.2942, 0.331, 0.3313, 0.2936, 0.3695, 0.3403, 0.5773, 0.757, 0.5592, 0.6997, 0.5965, 0.6833, 0.6255, 0.7362, 0.3837, 0.4045, 0.3408, 0.3693, 0.3695, 0.3403, 0.4047, 0.3832, 0.5969, 0.821, 0.5773, 0.757, 0.6255, 0.7362, 0.6575, 0.7954, 0.4244, 0.4375, 0.3837, 0.4045, 0.4047, 0.3832, 0.4381, 0.4235, 0.6189, 0.8944, 0.5969, 0.821, 0.6575, 0.7954, 0.6936, 0.8636, 0.5965, 0.6833, 0.5695, 0.6349, 0.5939, 0.6176, 0.63, 0.6599, 0.3695, 0.3403, 0.3313, 0.2936, 0.375, 0.2642, 0.4033, 0.3175, 0.6255, 0.7362, 0.5965, 0.6833, 0.63, 0.6599, 0.669, 0.7062, 0.4047, 0.3832, 0.3695, 0.3403, 0.4033, 0.3175, 0.4295, 0.3664, 0.6575, 0.7954, 0.6255, 0.7362, 0.669, 0.7062, 0.7121, 0.7583, 0.4381, 0.4235, 0.4047, 0.3832, 0.4295, 0.3664, 0.4543, 0.4124, 0.6936, 0.8636, 0.6575, 0.7954, 0.7121, 0.7583, 0.7613, 0.8183, 0.4705, 0.4622, 0.4381, 0.4235, 0.4543, 0.4124, 0.4785, 0.4567, 0.7359, 0.9445, 0.6936, 0.8636, 0.7613, 0.8183, 0.8193, 0.8901, 0.5184, 0.5458, 0.4932, 0.5029, 0.5263, 0.5401, 0.5025, 0.5003, 0.4705, 0.4622, 0.4785, 0.4567, 0.2403, 0.1814, 0.1829, 0.1105, 0.2654, 0.05582, 0.3079, 0.1364, 0.5436, 0.5894, 0.5184, 0.5458, 0.5263, 0.5401, 0.5596, 0.578, 0.2889, 0.2413, 0.2403, 0.1814, 0.3079, 0.1364, 0.3437, 0.2047, 0.5695, 0.6349, 0.5436, 0.5894, 0.5596, 0.578, 0.5939, 0.6176, 0.3313, 0.2936, 0.2889, 0.2413, 0.3437, 0.2047, 0.375, 0.2642, 0.8193, 0.8901, 0.7613, 0.8183, 0.8191, 0.76, 0.8913, 0.8196, 0.5263, 0.5401, 0.4932, 0.5029, 0.5329, 0.5329, 0.5025, 0.5003, 0.4785, 0.4567, 0.4875, 0.4528, 0.3079, 0.1364, 0.2654, 0.05582, 0.357, 0.0184, 0.3828, 0.1057, 0.5596, 0.578, 0.5263, 0.5401, 0.5329, 0.5329, 0.573, 0.5636, 0.3437, 0.2047, 0.3079, 0.1364, 0.3828, 0.1057, 0.4045, 0.1795, 0.5939, 0.6176, 0.5596, 0.578, 0.573, 0.5636, 0.6145, 0.5958, 0.375, 0.2642, 0.3437, 0.2047, 0.4045, 0.1795, 0.4236, 0.2439, 0.63, 0.6599, 0.5939, 0.6176, 0.6145, 0.5958, 0.6583, 0.6303, 0.4033, 0.3175, 0.375, 0.2642, 0.4236, 0.2439, 0.4409, 0.3017, 0.669, 0.7062, 0.63, 0.6599, 0.6583, 0.6303, 0.7058, 0.6681, 0.4295, 0.3664, 0.4033, 0.3175, 0.4409, 0.3017, 0.457, 0.3547, 0.7121, 0.7583, 0.669, 0.7062, 0.7058, 0.6681, 0.7586, 0.7107, 0.4543, 0.4124, 0.4295, 0.3664, 0.457, 0.3547, 0.4724, 0.4047, 0.7613, 0.8183, 0.7121, 0.7583, 0.7586, 0.7107, 0.8191, 0.76, 0.4785, 0.4567, 0.4543, 0.4124, 0.4724, 0.4047, 0.4875, 0.4528, 0.4409, 0.3017, 0.4236, 0.2439, 0.4752, 0.2335, 0.4809, 0.2935, 0.7058, 0.6681, 0.6583, 0.6303, 0.6803, 0.5955, 0.7345, 0.6233, 0.457, 0.3547, 0.4409, 0.3017, 0.4809, 0.2935, 0.4863, 0.3487, 0.7586, 0.7107, 0.7058, 0.6681, 0.7345, 0.6233, 0.7948, 0.6547, 0.4724, 0.4047, 0.457, 0.3547, 0.4863, 0.3487, 0.4917, 0.4007, 0.8191, 0.76, 0.7586, 0.7107, 0.7948, 0.6547, 0.8638, 0.6907, 0.4875, 0.4528, 0.4724, 0.4047, 0.4917, 0.4007, 0.497, 0.4508, 0.8913, 0.8196, 0.8191, 0.76, 0.8638, 0.6907, 0.9489, 0.7347, 0.5329, 0.5329, 0.4932, 0.5029, 0.538, 0.5246, 0.5025, 0.5003, 0.4875, 0.4528, 0.497, 0.4508, 0.3828, 0.1057, 0.357, 0.0184, 0.4539, -0.0003706, 0.4621, 0.09013, 0.573, 0.5636, 0.5329, 0.5329, 0.538, 0.5246, 0.5834, 0.5468, 0.4045, 0.1795, 0.3828, 0.1057, 0.4621, 0.09013, 0.469, 0.1667, 0.6145, 0.5958, 0.573, 0.5636, 0.5834, 0.5468, 0.6305, 0.5703, 0.4236, 0.2439, 0.4045, 0.1795, 0.469, 0.1667, 0.4752, 0.2335, 0.6583, 0.6303, 0.6145, 0.5958, 0.6305, 0.5703, 0.6803, 0.5955, 0.538, 0.5246, 0.4932, 0.5029, 0.5414, 0.5154, 0.5025, 0.5003, 0.497, 0.4508, 0.5068, 0.4507, 0.4621, 0.09013, 0.4539, -0.0003706, 0.5525, 0.0001507, 0.5429, 0.0904, 0.5834, 0.5468, 0.538, 0.5246, 0.5414, 0.5154, 0.5903, 0.5283, 0.469, 0.1667, 0.4621, 0.09013, 0.5429, 0.0904, 0.5348, 0.1667, 0.6305, 0.5703, 0.5834, 0.5468, 0.5903, 0.5283, 0.6411, 0.5421, 0.4752, 0.2335, 0.469, 0.1667, 0.5348, 0.1667, 0.5277, 0.2334, 0.6803, 0.5955, 0.6305, 0.5703, 0.6411, 0.5421, 0.6951, 0.557, 0.4809, 0.2935, 0.4752, 0.2335, 0.5277, 0.2334, 0.5216, 0.2933, 0.7345, 0.6233, 0.6803, 0.5955, 0.6951, 0.557, 0.7538, 0.5736, 0.4863, 0.3487, 0.4809, 0.2935, 0.5216, 0.2933, 0.5162, 0.3485, 0.7948, 0.6547, 0.7345, 0.6233, 0.7538, 0.5736, 0.8194, 0.5924, 0.4917, 0.4007, 0.4863, 0.3487, 0.5162, 0.3485, 0.5113, 0.4005, 0.8638, 0.6907, 0.7948, 0.6547, 0.8194, 0.5924, 0.8947, 0.6142, 0.497, 0.4508, 0.4917, 0.4007, 0.5113, 0.4005, 0.5068, 0.4507, 0.9489, 0.7347, 0.8638, 0.6907, 0.8947, 0.6142, 0.9842, 0.6386, 0.7538, 0.5736, 0.6951, 0.557, 0.702, 0.5164, 0.7629, 0.5211, 0.5162, 0.3485, 0.5216, 0.2933, 0.5616, 0.3011, 0.5455, 0.3541, 0.8194, 0.5924, 0.7538, 0.5736, 0.7629, 0.5211, 0.8311, 0.5266, 0.5113, 0.4005, 0.5162, 0.3485, 0.5455, 0.3541, 0.5306, 0.4041, 0.8947, 0.6142, 0.8194, 0.5924, 0.8311, 0.5266, 0.9097, 0.5332, 0.5068, 0.4507, 0.5113, 0.4005, 0.5306, 0.4041, 0.5164, 0.4525, 0.9842, 0.6386, 0.8947, 0.6142, 0.9097, 0.5332, 0.9997, 0.5403, 0.5414, 0.5154, 0.4932, 0.5029, 0.5429, 0.5057, 0.5025, 0.5003, 0.5068, 0.4507, 0.5164, 0.4525, 0.5429, 0.0904, 0.5525, 0.0001507, 0.649, 0.01987, 0.622, 0.1064, 0.5903, 0.5283, 0.5414, 0.5154, 0.5429, 0.5057, 0.5935, 0.5088, 0.5348, 0.1667, 0.5429, 0.0904, 0.622, 0.1064, 0.5991, 0.1796, 0.6411, 0.5421, 0.5903, 0.5283, 0.5935, 0.5088, 0.646, 0.5123, 0.5277, 0.2334, 0.5348, 0.1667, 0.5991, 0.1796, 0.5793, 0.2436, 0.6951, 0.557, 0.6411, 0.5421, 0.646, 0.5123, 0.702, 0.5164, 0.5216, 0.2933, 0.5277, 0.2334, 0.5793, 0.2436, 0.5616, 0.3011, 0.622, 0.1064, 0.649, 0.01987, 0.7396, 0.05797, 0.6964, 0.1375, 0.5935, 0.5088, 0.5429, 0.5057, 0.5425, 0.4959, 0.5927, 0.4891, 0.5991, 0.1796, 0.622, 0.1064, 0.6964, 0.1375, 0.6597, 0.2048, 0.646, 0.5123, 0.5935, 0.5088, 0.5927, 0.4891, 0.645, 0.4822, 0.5793, 0.2436, 0.5991, 0.1796, 0.6597, 0.2048, 0.6278, 0.2636, 0.702, 0.5164, 0.646, 0.5123, 0.645, 0.4822, 0.7007, 0.4751, 0.5616, 0.3011, 0.5793, 0.2436, 0.6278, 0.2636, 0.5993, 0.3165, 0.7629, 0.5211, 0.702, 0.5164, 0.7007, 0.4751, 0.7614, 0.4676, 0.5455, 0.3541, 0.5616, 0.3011, 0.5993, 0.3165, 0.5732, 0.3653, 0.8311, 0.5266, 0.7629, 0.5211, 0.7614, 0.4676, 0.8295, 0.4596, 0.5306, 0.4041, 0.5455, 0.3541, 0.5732, 0.3653, 0.5488, 0.4115, 0.9097, 0.5332, 0.8311, 0.5266, 0.8295, 0.4596, 0.9077, 0.4507, 0.5164, 0.4525, 0.5306, 0.4041, 0.5488, 0.4115, 0.5254, 0.4561, 0.9997, 0.5403, 0.9097, 0.5332, 0.9077, 0.4507, 0.9997, 0.441, 0.5429, 0.5057, 0.4932, 0.5029, 0.5425, 0.4959, 0.5025, 0.5003, 0.5164, 0.4525, 0.5254, 0.4561, 0.5732, 0.3653, 0.5993, 0.3165, 0.6332, 0.3389, 0.5981, 0.3817, 0.8295, 0.4596, 0.7614, 0.4676, 0.7493, 0.4155, 0.8145, 0.394, 0.5488, 0.4115, 0.5732, 0.3653, 0.5981, 0.3817, 0.5652, 0.4222, 0.9077, 0.4507, 0.8295, 0.4596, 0.8145, 0.394, 0.8898, 0.3696, 0.5254, 0.4561, 0.5488, 0.4115, 0.5652, 0.4222, 0.5336, 0.4614, 0.9997, 0.441, 0.9077, 0.4507, 0.8898, 0.3696, 0.9802, 0.3412, 0.5425, 0.4959, 0.4932, 0.5029, 0.5402, 0.4864, 0.5025, 0.5003, 0.5254, 0.4561, 0.5336, 0.4614, 0.6964, 0.1375, 0.7396, 0.05797, 0.821, 0.1129, 0.7632, 0.1824, 0.5927, 0.4891, 0.5425, 0.4959, 0.5402, 0.4864, 0.5881, 0.4698, 0.6597, 0.2048, 0.6964, 0.1375, 0.7632, 0.1824, 0.7142, 0.2412, 0.645, 0.4822, 0.5927, 0.4891, 0.5881, 0.4698, 0.638, 0.4528, 0.6278, 0.2636, 0.6597, 0.2048, 0.7142, 0.2412, 0.6714, 0.2926, 0.7007, 0.4751, 0.645, 0.4822, 0.638, 0.4528, 0.6912, 0.4348, 0.5993, 0.3165, 0.6278, 0.2636, 0.6714, 0.2926, 0.6332, 0.3389, 0.7614, 0.4676, 0.7007, 0.4751, 0.6912, 0.4348, 0.7493, 0.4155, 0.7142, 0.2412, 0.7632, 0.1824, 0.8199, 0.2394, 0.7605, 0.2875, 0.638, 0.4528, 0.5881, 0.4698, 0.5798, 0.4519, 0.6253, 0.4254, 0.6714, 0.2926, 0.7142, 0.2412, 0.7605, 0.2875, 0.7086, 0.3296, 0.6912, 0.4348, 0.638, 0.4528, 0.6253, 0.4254, 0.6739, 0.3972, 0.6332, 0.3389, 0.6714, 0.2926, 0.7086, 0.3296, 0.6621, 0.3675, 0.7493, 0.4155, 0.6912, 0.4348, 0.6739, 0.3972, 0.727, 0.3667, 0.5981, 0.3817, 0.6332, 0.3389, 0.6621, 0.3675, 0.6194, 0.4026, 0.8145, 0.394, 0.7493, 0.4155, 0.727, 0.3667, 0.7866, 0.3325, 0.5652, 0.4222, 0.5981, 0.3817, 0.6194, 0.4026, 0.5792, 0.4359, 0.8898, 0.3696, 0.8145, 0.394, 0.7866, 0.3325, 0.8552, 0.2934, 0.5336, 0.4614, 0.5652, 0.4222, 0.5792, 0.4359, 0.5406, 0.4682, 0.9802, 0.3412, 0.8898, 0.3696, 0.8552, 0.2934, 0.9402, 0.2445, 0.5402, 0.4864, 0.4932, 0.5029, 0.5361, 0.4775, 0.5025, 0.5003, 0.5336, 0.4614, 0.5406, 0.4682, 0.7632, 0.1824, 0.821, 0.1129, 0.89, 0.1826, 0.8199, 0.2394, 0.5881, 0.4698, 0.5402, 0.4864, 0.5361, 0.4775, 0.5798, 0.4519, 0.5792, 0.4359, 0.6194, 0.4026, 0.6362, 0.4273, 0.5903, 0.4521, 0.8552, 0.2934, 0.7866, 0.3325, 0.7468, 0.278, 0.8064, 0.225, 0.5406, 0.4682, 0.5792, 0.4359, 0.5903, 0.4521, 0.5461, 0.4763, 0.9402, 0.2445, 0.8552, 0.2934, 0.8064, 0.225, 0.877, 0.1603, 0.5361, 0.4775, 0.4932, 0.5029, 0.5303, 0.4696, 0.5025, 0.5003, 0.5406, 0.4682, 0.5461, 0.4763, 0.8199, 0.2394, 0.89, 0.1826, 0.9441, 0.2642, 0.8644, 0.3063, 0.5798, 0.4519, 0.5361, 0.4775, 0.5303, 0.4696, 0.5681, 0.4359, 0.7605, 0.2875, 0.8199, 0.2394, 0.8644, 0.3063, 0.7968, 0.3418, 0.6253, 0.4254, 0.5798, 0.4519, 0.5681, 0.4359, 0.6075, 0.401, 0.7086, 0.3296, 0.7605, 0.2875, 0.7968, 0.3418, 0.7378, 0.373, 0.6739, 0.3972, 0.6253, 0.4254, 0.6075, 0.401, 0.6496, 0.3638, 0.6621, 0.3675, 0.7086, 0.3296, 0.7378, 0.373, 0.6849, 0.4012, 0.727, 0.3667, 0.6739, 0.3972, 0.6496, 0.3638, 0.6954, 0.3234, 0.6194, 0.4026, 0.6621, 0.3675, 0.6849, 0.4012, 0.6362, 0.4273, 0.7866, 0.3325, 0.727, 0.3667, 0.6954, 0.3234, 0.7468, 0.278, 0.6075, 0.401, 0.5681, 0.4359, 0.5535, 0.4226, 0.5853, 0.3806, 0.7378, 0.373, 0.7968, 0.3418, 0.8219, 0.4021, 0.758, 0.4212, 0.6496, 0.3638, 0.6075, 0.401, 0.5853, 0.3806, 0.6191, 0.3359, 0.6849, 0.4012, 0.7378, 0.373, 0.758, 0.4212, 0.7007, 0.4386, 0.6954, 0.3234, 0.6496, 0.3638, 0.6191, 0.3359, 0.6559, 0.2873, 0.6362, 0.4273, 0.6849, 0.4012, 0.7007, 0.4386, 0.6478, 0.4547, 0.7468, 0.278, 0.6954, 0.3234, 0.6559, 0.2873, 0.6968, 0.2331, 0.5903, 0.4521, 0.6362, 0.4273, 0.6478, 0.4547, 0.598, 0.4702, 0.8064, 0.225, 0.7468, 0.278, 0.6968, 0.2331, 0.7444, 0.1685, 0.5461, 0.4763, 0.5903, 0.4521, 0.598, 0.4702, 0.55, 0.4852, 0.877, 0.1603, 0.8064, 0.225, 0.7444, 0.1685, 0.7991, 0.09196, 0.5303, 0.4696, 0.4932, 0.5029, 0.5231, 0.463, 0.5025, 0.5003, 0.5461, 0.4763, 0.55, 0.4852, 0.8644, 0.3063, 0.9441, 0.2642, 0.9813, 0.3546, 0.895, 0.3804, 0.5681, 0.4359, 0.5303, 0.4696, 0.5231, 0.463, 0.5535, 0.4226, 0.7968, 0.3418, 0.8644, 0.3063, 0.895, 0.3804, 0.8219, 0.4021, 0.7444, 0.1685, 0.6968, 0.2331, 0.6398, 0.1984, 0.6724, 0.1268, 0.55, 0.4852, 0.598, 0.4702, 0.602, 0.4894, 0.552, 0.4948, 0.7991, 0.09196, 0.7444, 0.1685, 0.6724, 0.1268, 0.71, 0.04206, 0.5231, 0.463, 0.4932, 0.5029, 0.5147, 0.4579, 0.5025, 0.5003, 0.55, 0.4852, 0.552, 0.4948, 0.895, 0.3804, 0.9813, 0.3546, 1.0, 0.4504, 0.9107, 0.4589, 0.5535, 0.4226, 0.5231, 0.463, 0.5147, 0.4579, 0.5366, 0.4124, 0.8219, 0.4021, 0.895, 0.3804, 0.9107, 0.4589, 0.8348, 0.4661, 0.5853, 0.3806, 0.5535, 0.4226, 0.5366, 0.4124, 0.5595, 0.365, 0.758, 0.4212, 0.8219, 0.4021, 0.8348, 0.4661, 0.7685, 0.4725, 0.6191, 0.3359, 0.5853, 0.3806, 0.5595, 0.365, 0.5838, 0.3146, 0.7007, 0.4386, 0.758, 0.4212, 0.7685, 0.4725, 0.7089, 0.4783, 0.6559, 0.2873, 0.6191, 0.3359, 0.5838, 0.3146, 0.6103, 0.2598, 0.6478, 0.4547, 0.7007, 0.4386, 0.7089, 0.4783, 0.6539, 0.4839, 0.6968, 0.2331, 0.6559, 0.2873, 0.6103, 0.2598, 0.6398, 0.1984, 0.598, 0.4702, 0.6478, 0.4547, 0.6539, 0.4839, 0.602, 0.4894, 0.7685, 0.4725, 0.8348, 0.4661, 0.8351, 0.5313, 0.7689, 0.5248, 0.5838, 0.3146, 0.5595, 0.365, 0.5312, 0.3548, 0.5451, 0.3007, 0.7089, 0.4783, 0.7685, 0.4725, 0.7689, 0.5248, 0.7092, 0.5189, 0.6103, 0.2598, 0.5838, 0.3146, 0.5451, 0.3007, 0.5602, 0.2419, 0.6539, 0.4839, 0.7089, 0.4783, 0.7092, 0.5189, 0.6542, 0.5137, 0.6398, 0.1984, 0.6103, 0.2598, 0.5602, 0.2419, 0.577, 0.1761, 0.602, 0.4894, 0.6539, 0.4839, 0.6542, 0.5137, 0.6023, 0.509, 0.6724, 0.1268, 0.6398, 0.1984, 0.577, 0.1761, 0.5948, 0.1003, 0.552, 0.4948, 0.602, 0.4894, 0.6023, 0.509, 0.5521, 0.5045, 0.71, 0.04206, 0.6724, 0.1268, 0.5948, 0.1003, 0.6148, 0.01158, 0.5147, 0.4579, 0.4932, 0.5029, 0.5055, 0.4546, 0.5025, 0.5003, 0.552, 0.4948, 0.5521, 0.5045, 0.9107, 0.4589, 1.0, 0.4504, 1.0, 0.5478, 0.9108, 0.5389, 0.5366, 0.4124, 0.5147, 0.4579, 0.5055, 0.4546, 0.5181, 0.4057, 0.8348, 0.4661, 0.9107, 0.4589, 0.9108, 0.5389, 0.8351, 0.5313, 0.5595, 0.365, 0.5366, 0.4124, 0.5181, 0.4057, 0.5312, 0.3548, 0.5521, 0.5045, 0.6023, 0.509, 0.5987, 0.5282, 0.5503, 0.5141, 0.6148, 0.01158, 0.5948, 0.1003, 0.5143, 0.08893, 0.5176, 0.0003106, 0.5055, 0.4546, 0.4932, 0.5029, 0.4959, 0.4531, 0.5025, 0.5003, 0.5521, 0.5045, 0.5503, 0.5141, 0.9108, 0.5389, 1.0, 0.5478, 0.9814, 0.6433, 0.8955, 0.6174, 0.5181, 0.4057, 0.5055, 0.4546, 0.4959, 0.4531, 0.4986, 0.4027, 0.8351, 0.5313, 0.9108, 0.5389, 0.8955, 0.6174, 0.8227, 0.5953, 0.5312, 0.3548, 0.5181, 0.4057, 0.4986, 0.4027, 0.5015, 0.3504, 0.7689, 0.5248, 0.8351, 0.5313, 0.8227, 0.5953, 0.7591, 0.5761, 0.5451, 0.3007, 0.5312, 0.3548, 0.5015, 0.3504, 0.5045, 0.2947, 0.7092, 0.5189, 0.7689, 0.5248, 0.7591, 0.5761, 0.7017, 0.5588, 0.5602, 0.2419, 0.5451, 0.3007, 0.5045, 0.2947, 0.5079, 0.2342, 0.6542, 0.5137, 0.7092, 0.5189, 0.7017, 0.5588, 0.6487, 0.543, 0.577, 0.1761, 0.5602, 0.2419, 0.5079, 0.2342, 0.5115, 0.1666, 0.6023, 0.509, 0.6542, 0.5137, 0.6487, 0.543, 0.5987, 0.5282, 0.5948, 0.1003, 0.577, 0.1761, 0.5115, 0.1666, 0.5143, 0.08893, 0.5045, 0.2947, 0.5015, 0.3504, 0.4715, 0.3518, 0.4637, 0.2968, 0.7017, 0.5588, 0.7591, 0.5761, 0.7397, 0.6248, 0.6865, 0.5965, 0.5079, 0.2342, 0.5045, 0.2947, 0.4637, 0.2968, 0.4551, 0.2369, 0.6487, 0.543, 0.7017, 0.5588, 0.6865, 0.5965, 0.6376, 0.5707, 0.5115, 0.1666, 0.5079, 0.2342, 0.4551, 0.2369, 0.4456, 0.1702, 0.5987, 0.5282, 0.6487, 0.543, 0.6376, 0.5707, 0.5914, 0.5465, 0.5143, 0.08893, 0.5115, 0.1666, 0.4456, 0.1702, 0.4334, 0.09404, 0.5503, 0.5141, 0.5987, 0.5282, 0.5914, 0.5465, 0.5467, 0.5232, 0.5176, 0.0003106, 0.5143, 0.08893, 0.4334, 0.09404, 0.4202, 0.004339, 0.4959, 0.4531, 0.4932, 0.5029, 0.4861, 0.4536, 0.5025, 0.5003, 0.5503, 0.5141, 0.5467, 0.5232, 0.8955, 0.6174, 0.9814, 0.6433, 0.9447, 0.7333, 0.8654, 0.6913, 0.4986, 0.4027, 0.4959, 0.4531, 0.4861, 0.4536, 0.4789, 0.4037, 0.8227, 0.5953, 0.8955, 0.6174, 0.8654, 0.6913, 0.7982, 0.6555, 0.5015, 0.3504, 0.4986, 0.4027, 0.4789, 0.4037, 0.4715, 0.3518, 0.7591, 0.5761, 0.8227, 0.5953, 0.7982, 0.6555, 0.7397, 0.6248, 0.4202, 0.004339, 0.4334, 0.09404, 0.3551, 0.1147, 0.3234, 0.0275, 0.4861, 0.4536, 0.4932, 0.5029, 0.4766, 0.4559, 0.5025, 0.5003, 0.5467, 0.5232, 0.5414, 0.5314, 0.8654, 0.6913, 0.9447, 0.7333, 0.8914, 0.8147, 0.8216, 0.7582, 0.4789, 0.4037, 0.4861, 0.4536, 0.4766, 0.4559, 0.4599, 0.4084, 0.7982, 0.6555, 0.8654, 0.6913, 0.8216, 0.7582, 0.7627, 0.7102, 0.4715, 0.3518, 0.4789, 0.4037, 0.4599, 0.4084, 0.4425, 0.3591, 0.7397, 0.6248, 0.7982, 0.6555, 0.7627, 0.7102, 0.7105, 0.6683, 0.4637, 0.2968, 0.4715, 0.3518, 0.4425, 0.3591, 0.424, 0.3067, 0.6865, 0.5965, 0.7397, 0.6248, 0.7105, 0.6683, 0.6642, 0.6305, 0.4551, 0.2369, 0.4637, 0.2968, 0.424, 0.3067, 0.404, 0.2498, 0.6376, 0.5707, 0.6865, 0.5965, 0.6642, 0.6305, 0.6213, 0.5957, 0.4456, 0.1702, 0.4551, 0.2369, 0.404, 0.2498, 0.3817, 0.1865, 0.5914, 0.5465, 0.6376, 0.5707, 0.6213, 0.5957, 0.5807, 0.5629, 0.4334, 0.09404, 0.4456, 0.1702, 0.3817, 0.1865, 0.3551, 0.1147, 0.5467, 0.5232, 0.5914, 0.5465, 0.5807, 0.5629, 0.5414, 0.5314, 0.6642, 0.6305, 0.7105, 0.6683, 0.6743, 0.706, 0.6358, 0.6596, 0.404, 0.2498, 0.424, 0.3067, 0.3872, 0.3242, 0.3565, 0.2724, 0.6213, 0.5957, 0.6642, 0.6305, 0.6358, 0.6596, 0.6004, 0.6171, 0.3817, 0.1865, 0.404, 0.2498, 0.3565, 0.2724, 0.3222, 0.2147, 0.5807, 0.5629, 0.6213, 0.5957, 0.6004, 0.6171, 0.567, 0.577, 0.3551, 0.1147, 0.3817, 0.1865, 0.3222, 0.2147, 0.2817, 0.1488, 0.5414, 0.5314, 0.5807, 0.5629, 0.567, 0.577, 0.5346, 0.5384, 0.3234, 0.0275, 0.3551, 0.1147, 0.2817, 0.1488, 0.2352, 0.07255, 0.4766, 0.4559, 0.4932, 0.5029, 0.4678, 0.4601, 0.5025, 0.5003, 0.5414, 0.5314, 0.5346, 0.5384, 0.8216, 0.7582, 0.8914, 0.8147, 0.8234, 0.8844, 0.7656, 0.8154, 0.4599, 0.4084, 0.4766, 0.4559, 0.4678, 0.4601, 0.4421, 0.4168, 0.7627, 0.7102, 0.8216, 0.7582, 0.7656, 0.8154, 0.7169, 0.7567, 0.4425, 0.3591, 0.4599, 0.4084, 0.4421, 0.4168, 0.4155, 0.3719, 0.7105, 0.6683, 0.7627, 0.7102, 0.7169, 0.7567, 0.6743, 0.706, 0.424, 0.3067, 0.4425, 0.3591, 0.4155, 0.3719, 0.3872, 0.3242, 0.5025, 0.5003, 0.5346, 0.5384, 0.5266, 0.5439, 0.7656, 0.8154, 0.8234, 0.8844, 0.743, 0.9399, 0.6996, 0.8608, 0.4421, 0.4168, 0.4678, 0.4601, 0.46, 0.4659, 0.4263, 0.4285, 0.7169, 0.7567, 0.7656, 0.8154, 0.6996, 0.8608, 0.6632, 0.7937, 0.4155, 0.3719, 0.4421, 0.4168, 0.4263, 0.4285, 0.3915, 0.3897, 0.6743, 0.706, 0.7169, 0.7567, 0.6632, 0.7937, 0.6308, 0.7353, 0.3872, 0.3242, 0.4155, 0.3719, 0.3915, 0.3897, 0.3546, 0.3485, 0.6358, 0.6596, 0.6743, 0.706, 0.6308, 0.7353, 0.6023, 0.6824, 0.3565, 0.2724, 0.3872, 0.3242, 0.3546, 0.3485, 0.3144, 0.3039, 0.6004, 0.6171, 0.6358, 0.6596, 0.6023, 0.6824, 0.5758, 0.6341, 0.3222, 0.2147, 0.3565, 0.2724, 0.3144, 0.3039, 0.2697, 0.2541, 0.567, 0.577, 0.6004, 0.6171, 0.5758, 0.6341, 0.5508, 0.5881, 0.2817, 0.1488, 0.3222, 0.2147, 0.2697, 0.2541, 0.2173, 0.1978, 0.5346, 0.5384, 0.567, 0.577, 0.5508, 0.5881, 0.5266, 0.5439, 0.2352, 0.07255, 0.2817, 0.1488, 0.2173, 0.1978, 0.1561, 0.1303, 0.4678, 0.4601, 0.4932, 0.5029, 0.46, 0.4659, 0.5758, 0.6341, 0.6023, 0.6824, 0.565, 0.6984, 0.5482, 0.6457, 0.2697, 0.2541, 0.3144, 0.3039, 0.2794, 0.3428, 0.2259, 0.303, 0.5508, 0.5881, 0.5758, 0.6341, 0.5482, 0.6457, 0.5327, 0.5958, 0.2173, 0.1978, 0.2697, 0.2541, 0.2259, 0.303, 0.1641, 0.2586, 0.5266, 0.5439, 0.5508, 0.5881, 0.5327, 0.5958, 0.5176, 0.5477, 0.1561, 0.1303, 0.2173, 0.1978, 0.1641, 0.2586, 0.08823, 0.204, 0.46, 0.4659, 0.4932, 0.5029, 0.4534, 0.4731, 0.5025, 0.5003, 0.5266, 0.5439, 0.5176, 0.5477, 0.6996, 0.8608, 0.743, 0.9399, 0.6531, 0.9789, 0.6258, 0.8927, 0.4263, 0.4285, 0.46, 0.4659, 0.4534, 0.4731, 0.4132, 0.4429, 0.6632, 0.7937, 0.6996, 0.8608, 0.6258, 0.8927, 0.603, 0.8197, 0.3915, 0.3897, 0.4263, 0.4285, 0.4132, 0.4429, 0.3715, 0.4118, 0.6308, 0.7353, 0.6632, 0.7937, 0.603, 0.8197, 0.5826, 0.7556, 0.3546, 0.3485, 0.3915, 0.3897, 0.3715, 0.4118, 0.3274, 0.3787, 0.6023, 0.6824, 0.6308, 0.7353, 0.5826, 0.7556, 0.565, 0.6984, 0.3144, 0.3039, 0.3546, 0.3485, 0.3274, 0.3787, 0.2794, 0.3428, 0.4132, 0.4429, 0.4534, 0.4731, 0.4484, 0.4814, 0.4031, 0.4597, 0.603, 0.8197, 0.6258, 0.8927, 0.547, 0.9096, 0.5388, 0.8332, 0.3715, 0.4118, 0.4132, 0.4429, 0.4031, 0.4597, 0.3563, 0.4372, 0.5826, 0.7556, 0.603, 0.8197, 0.5388, 0.8332, 0.5314, 0.7671, 0.3274, 0.3787, 0.3715, 0.4118, 0.3563, 0.4372, 0.3066, 0.4135, 0.565, 0.6984, 0.5826, 0.7556, 0.5314, 0.7671, 0.5251, 0.7069, 0.2794, 0.3428, 0.3274, 0.3787, 0.3066, 0.4135, 0.2527, 0.3877, 0.5482, 0.6457, 0.565, 0.6984, 0.5251, 0.7069, 0.519, 0.6518, 0.2259, 0.303, 0.2794, 0.3428, 0.2527, 0.3877, 0.1927, 0.3593, 0.5327, 0.5958, 0.5482, 0.6457, 0.519, 0.6518, 0.5135, 0.5998, 0.1641, 0.2586, 0.2259, 0.303, 0.1927, 0.3593, 0.1233, 0.328, 0.5176, 0.5477, 0.5327, 0.5958, 0.5135, 0.5998, 0.508, 0.5498, 0.08823, 0.204, 0.1641, 0.2586, 0.1233, 0.328, 0.04022, 0.2916, 0.4534, 0.4731, 0.4932, 0.5029, 0.4484, 0.4814, 0.5025, 0.5003, 0.5176, 0.5477, 0.508, 0.5498, 0.6258, 0.8927, 0.6531, 0.9789, 0.5571, 0.9997, 0.547, 0.9096, 0.1927, 0.3593, 0.2527, 0.3877, 0.2354, 0.4368, 0.1712, 0.4206, 0.5135, 0.5998, 0.519, 0.6518, 0.4891, 0.6519, 0.4939, 0.6001, 0.1233, 0.328, 0.1927, 0.3593, 0.1712, 0.4206, 0.09764, 0.4036, 0.508, 0.5498, 0.5135, 0.5998, 0.4939, 0.6001, 0.4983, 0.5499, 0.04022, 0.2916, 0.1233, 0.328, 0.09764, 0.4036, 0.01116, 0.3845, 0.4484, 0.4814, 0.4932, 0.5029, 0.445, 0.4905, 0.5025, 0.5003, 0.508, 0.5498, 0.4983, 0.5499, 0.547, 0.9096, 0.5571, 0.9997, 0.4586, 1.002, 0.4663, 0.9109, 0.4031, 0.4597, 0.4484, 0.4814, 0.445, 0.4905, 0.3965, 0.4781, 0.5388, 0.8332, 0.547, 0.9096, 0.4663, 0.9109, 0.4732, 0.8343, 0.3563, 0.4372, 0.4031, 0.4597, 0.3965, 0.4781, 0.3463, 0.4652, 0.5314, 0.7671, 0.5388, 0.8332, 0.4732, 0.8343, 0.4786, 0.7675, 0.3066, 0.4135, 0.3563, 0.4372, 0.3463, 0.4652, 0.2931, 0.4515, 0.5251, 0.7069, 0.5314, 0.7671, 0.4786, 0.7675, 0.4843, 0.7074, 0.2527, 0.3877, 0.3066, 0.4135, 0.2931, 0.4515, 0.2354, 0.4368, 0.519, 0.6518, 0.5251, 0.7069, 0.4843, 0.7074, 0.4891, 0.6519, 0.4732, 0.8343, 0.4663, 0.9109, 0.3866, 0.8963, 0.4085, 0.8224, 0.3463, 0.4652, 0.3965, 0.4781, 0.3936, 0.4973, 0.3419, 0.4944, 0.4786, 0.7675, 0.4732, 0.8343, 0.4085, 0.8224, 0.4268, 0.7576, 0.2931, 0.4515, 0.3463, 0.4652, 0.3419, 0.4944, 0.2872, 0.4913, 0.4843, 0.7074, 0.4786, 0.7675, 0.4268, 0.7576, 0.4441, 0.6998, 0.2354, 0.4368, 0.2931, 0.4515, 0.2872, 0.4913, 0.2279, 0.488, 0.4891, 0.6519, 0.4843, 0.7074, 0.4441, 0.6998, 0.4598, 0.6466, 0.1712, 0.4206, 0.2354, 0.4368, 0.2279, 0.488, 0.1621, 0.4845, 0.4939, 0.6001, 0.4891, 0.6519, 0.4598, 0.6466, 0.4746, 0.5965, 0.09764, 0.4036, 0.1712, 0.4206, 0.1621, 0.4845, 0.08688, 0.4818, 0.4983, 0.5499, 0.4939, 0.6001, 0.4746, 0.5965, 0.4887, 0.5481, 0.01116, 0.3845, 0.09764, 0.4036, 0.08688, 0.4818, 0.0005302, 0.4789, 0.445, 0.4905, 0.4932, 0.5029, 0.4436, 0.5001, 0.5025, 0.5003, 0.4983, 0.5499, 0.4887, 0.5481, 0.4663, 0.9109, 0.4586, 1.002, 0.3613, 0.984, 0.3866, 0.8963, 0.3965, 0.4781, 0.445, 0.4905, 0.4436, 0.5001, 0.3936, 0.4973, 0.4746, 0.5965, 0.4598, 0.6466, 0.432, 0.6355, 0.4563, 0.5892, 0.08688, 0.4818, 0.1621, 0.4845, 0.1654, 0.5486, 0.09251, 0.56, 0.4887, 0.5481, 0.4746, 0.5965, 0.4563, 0.5892, 0.4796, 0.5445, 0.0005302, 0.4789, 0.08688, 0.4818, 0.09251, 0.56, 0.004673, 0.5739, 0.4436, 0.5001, 0.4932, 0.5029, 0.444, 0.5098, 0.5025, 0.5003, 0.4887, 0.5481, 0.4796, 0.5445, 0.3866, 0.8963, 0.3613, 0.984, 0.2688, 0.9476, 0.3111, 0.8663, 0.3936, 0.4973, 0.4436, 0.5001, 0.444, 0.5098, 0.3944, 0.5168, 0.4085, 0.8224, 0.3866, 0.8963, 0.3111, 0.8663, 0.3471, 0.798, 0.3419, 0.4944, 0.3936, 0.4973, 0.3944, 0.5168, 0.3432, 0.5239, 0.4268, 0.7576, 0.4085, 0.8224, 0.3471, 0.798, 0.378, 0.7379, 0.2872, 0.4913, 0.3419, 0.4944, 0.3432, 0.5239, 0.289, 0.5314, 0.4441, 0.6998, 0.4268, 0.7576, 0.378, 0.7379, 0.4063, 0.6846, 0.2279, 0.488, 0.2872, 0.4913, 0.289, 0.5314, 0.2303, 0.5396, 0.4598, 0.6466, 0.4441, 0.6998, 0.4063, 0.6846, 0.432, 0.6355, 0.1621, 0.4845, 0.2279, 0.488, 0.2303, 0.5396, 0.1654, 0.5486, 0.3432, 0.5239, 0.3944, 0.5168, 0.3991, 0.5357, 0.3502, 0.5526, 0.378, 0.7379, 0.3471, 0.798, 0.2915, 0.7619, 0.3342, 0.7088, 0.289, 0.5314, 0.3432, 0.5239, 0.3502, 0.5526, 0.2986, 0.5703, 0.4063, 0.6846, 0.378, 0.7379, 0.3342, 0.7088, 0.3722, 0.6623, 0.2303, 0.5396, 0.289, 0.5314, 0.2986, 0.5703, 0.2425, 0.5897, 0.432, 0.6355, 0.4063, 0.6846, 0.3722, 0.6623, 0.4069, 0.6192, 0.1654, 0.5486, 0.2303, 0.5396, 0.2425, 0.5897, 0.1803, 0.611, 0.4563, 0.5892, 0.432, 0.6355, 0.4069, 0.6192, 0.4399, 0.5785, 0.09251, 0.56, 0.1654, 0.5486, 0.1803, 0.611, 0.1114, 0.6354, 0.4796, 0.5445, 0.4563, 0.5892, 0.4399, 0.5785, 0.4714, 0.5392, 0.004673, 0.5739, 0.09251, 0.56, 0.1114, 0.6354, 0.03018, 0.6653, 0.444, 0.5098, 0.4932, 0.5029, 0.4463, 0.5193, 0.5025, 0.5003, 0.4796, 0.5445, 0.4714, 0.5392, 0.3111, 0.8663, 0.2688, 0.9476, 0.1851, 0.8933, 0.2427, 0.8219, 0.3944, 0.5168, 0.444, 0.5098, 0.4463, 0.5193, 0.3991, 0.5357, 0.3471, 0.798, 0.3111, 0.8663, 0.2427, 0.8219, 0.2915, 0.7619, 0.1114, 0.6354, 0.1803, 0.611, 0.2074, 0.6688, 0.1434, 0.7057, 0.4714, 0.5392, 0.4399, 0.5785, 0.4258, 0.5647, 0.4644, 0.5324, 0.03018, 0.6653, 0.1114, 0.6354, 0.1434, 0.7057, 0.07077, 0.7482, 0.4463, 0.5193, 0.4932, 0.5029, 0.4504, 0.5281, 0.5025, 0.5003, 0.4714, 0.5392, 0.4644, 0.5324, 0.2427, 0.8219, 0.1851, 0.8933, 0.1138, 0.8233, 0.1845, 0.7647, 0.3991, 0.5357, 0.4463, 0.5193, 0.4504, 0.5281, 0.4071, 0.5534, 0.2915, 0.7619, 0.2427, 0.8219, 0.1845, 0.7647, 0.2443, 0.7154, 0.3502, 0.5526, 0.3991, 0.5357, 0.4071, 0.5534, 0.3623, 0.5795, 0.3342, 0.7088, 0.2915, 0.7619, 0.2443, 0.7154, 0.2964, 0.6723, 0.2986, 0.5703, 0.3502, 0.5526, 0.3623, 0.5795, 0.315, 0.6069, 0.3722, 0.6623, 0.3342, 0.7088, 0.2964, 0.6723, 0.3429, 0.6338, 0.2425, 0.5897, 0.2986, 0.5703, 0.315, 0.6069, 0.2642, 0.6363, 0.4069, 0.6192, 0.3722, 0.6623, 0.3429, 0.6338, 0.3857, 0.5981, 0.1803, 0.611, 0.2425, 0.5897, 0.2642, 0.6363, 0.2074, 0.6688, 0.4399, 0.5785, 0.4069, 0.6192, 0.3857, 0.5981, 0.4258, 0.5647])
me_sphere.update()

# ---- objects
ob_sphere = bpy.data.objects.new('Sphere', me_sphere)

# ---- transforms, parenting, visibility, modifiers, constraints
ob_sphere.location = (0.0, 0.0, 0.0)

# ---- collection membership
col_collection.objects.link(ob_sphere)

# ---- scene / render settings (as saved in the file)
scene.frame_start = 1; scene.frame_end = 250; scene.frame_set(1)
scene.render.engine = 'BLENDER_EEVEE_NEXT'
scene.cycles.sampling_pattern = 'TABULATED_SOBOL'
scene.cycles.use_light_tree = False
scene.view_settings.view_transform = 'Filmic'
bpy.context.view_layer.update()

# ---- added for rendering (the .blend has no active camera and no usable light): camera, sun
cam_auto = bpy.data.cameras.new('AutoCamera')
cam_auto.lens = 50.0
cam_auto.sensor_width = 36.0
cam_auto.clip_end = 1000.0
ob_auto_camera = bpy.data.objects.new('AutoCamera', cam_auto)
scene.collection.objects.link(ob_auto_camera)
ob_auto_camera.location = (1.60254, -1.92304, 1.28203)
ob_auto_camera.rotation_euler = (1.09748, -7.21219e-08, 0.694738)
scene.camera = ob_auto_camera
light_auto_sun = bpy.data.lights.new('AutoSun', 'SUN')
light_auto_sun.energy = 3.0
light_auto_sun.angle = 0.0523599
ob_auto_sun = bpy.data.objects.new('AutoSun', light_auto_sun)
scene.collection.objects.link(ob_auto_sun)
ob_auto_sun.rotation_euler = (0.872665, 0.174533, 0.523599)
bpy.context.view_layer.update()
